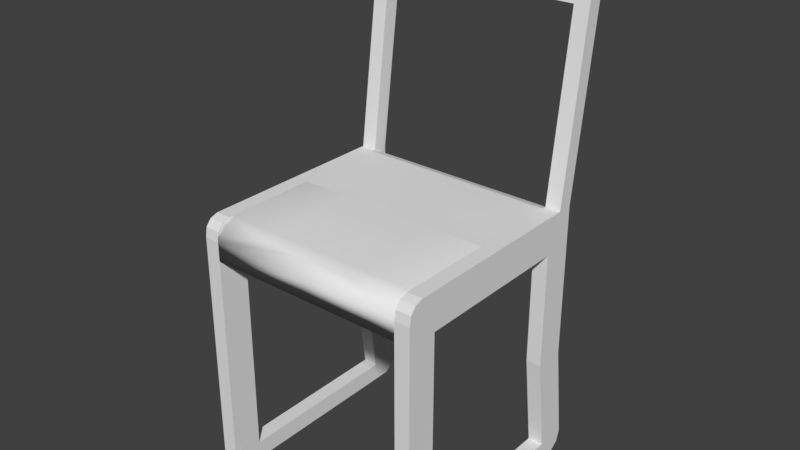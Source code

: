 # Source: Chair.blend  (saved by Blender 2.78.0; exported with 4.5.12 LTS)
import bpy
from mathutils import Matrix  # noqa: F401  (used for matrix-valued properties, if any)

bpy.ops.wm.read_factory_settings(use_empty=True)
scene = bpy.context.scene
scene.name = 'Scene'

# ---- collections
col_collection_1 = bpy.data.collections.new('Collection 1'); scene.collection.children.link(col_collection_1)

# ---- materials (node trees are filled in below, after node groups)
mat_sittex = bpy.data.materials.new('SitTex')
mat_sittex.alpha_threshold = 0.0
mat_sittex.use_transparent_shadow = False
mat_sittex.roughness = 0.5
mat_chairtex = bpy.data.materials.new('ChairTex')
mat_chairtex.alpha_threshold = 0.0
mat_chairtex.use_transparent_shadow = False
mat_chairtex.roughness = 0.5

# ---- material node trees

# ---- world
world_world = bpy.data.worlds.new('World'); scene.world = world_world
world_world.color = (0.05088, 0.05088, 0.05088)
world_world.use_sun_shadow = False
world_world.sun_shadow_jitter_overblur = 0.0
world_world.cycles.sampling_method = 'MANUAL'

# ---- meshes
me_base = bpy.data.meshes.new('Base')
me_base.from_pydata([(-101.3, 1300.0, 20.71), (-101.3, 1300.0, 420.7), (-101.3, 1500.0, 20.71), (-101.3, 1500.0, 420.7), (174.9, 1300.0, 20.71), (166.4, 1300.0, 393.1), (174.9, 1500.0, 20.71), (166.4, 1500.0, 393.1), (-101.3, -1500.0, 20.71), (-101.3, -1500.0, 420.7), (-101.3, -1300.0, 20.71), (-101.3, -1300.0, 420.7), (174.9, -1500.0, 20.71), (166.4, -1500.0, 393.5), (174.9, -1300.0, 20.71), (166.4, -1300.0, 393.5), (-101.3, 1300.0, 420.7), (-136.2, 1300.0, 2900.0), (-101.3, 1500.0, 420.7), (-136.2, 1500.0, 2900.0), (-82.2, 1300.0, 420.7), (-123.5, 1300.0, 2900.0), (-82.2, 1500.0, 420.7), (-123.5, 1500.0, 2900.0), (-101.3, -1500.0, 420.7), (-136.2, -1500.0, 2900.0), (-101.3, -1300.0, 420.7), (-136.2, -1300.0, 2900.0), (-82.2, -1500.0, 420.7), (-123.5, -1500.0, 2900.0), (-82.2, -1300.0, 420.7), (-123.5, -1300.0, 2900.0), (-130.2, -1300.0, 2321.0), (-136.2, -1300.0, 2900.0), (-130.2, 1300.0, 2321.0), (-136.2, 1300.0, 2900.0), (-111.2, -1300.0, 2321.0), (-123.5, -1300.0, 2900.0), (-111.2, 1300.0, 2321.0), (-123.5, 1300.0, 2900.0), (-82.18, 1300.0, -2479.0), (-79.21, 1300.0, -2279.0), (-82.18, 1500.0, -2479.0), (-79.21, 1500.0, -2279.0), (136.8, 1300.0, -2479.0), (136.8, 1300.0, -2279.0), (136.8, 1500.0, -2479.0), (136.8, 1500.0, -2279.0), (-82.18, -1500.0, -2479.0), (-79.21, -1500.0, -2279.0), (-82.18, -1300.0, -2479.0), (-79.21, -1300.0, -2279.0), (136.8, -1500.0, -2479.0), (136.8, -1500.0, -2279.0), (136.8, -1300.0, -2479.0), (136.8, -1300.0, -2279.0), (136.8, 1300.0, -2479.0), (136.8, 1300.0, 20.71), (136.8, 1500.0, -2479.0), (136.8, 1500.0, 20.71), (171.6, 1300.0, -2410.0), (174.9, 1300.0, 20.71), (171.6, 1500.0, -2410.0), (174.9, 1500.0, 20.71), (136.8, -1500.0, -2479.0), (136.8, -1500.0, 20.71), (136.8, -1300.0, -2479.0), (136.8, -1300.0, 20.71), (171.6, -1500.0, -2410.0), (174.9, -1500.0, 20.71), (171.6, -1300.0, -2410.0), (174.9, -1300.0, 20.71), (-112.9, 1300.0, -2404.0), (-101.3, 1300.0, 20.71), (-112.9, 1500.0, -2404.0), (-101.3, 1500.0, 20.71), (-82.18, 1300.0, -2479.0), (-63.16, 1300.0, 20.71), (-82.18, 1500.0, -2479.0), (-63.16, 1500.0, 20.71), (-112.9, -1500.0, -2404.0), (-101.3, -1500.0, 20.71), (-112.9, -1300.0, -2404.0), (-101.3, -1300.0, 20.71), (-82.18, -1500.0, -2479.0), (-63.16, -1500.0, 20.71), (-82.18, -1300.0, -2479.0), (-63.16, -1300.0, 20.71), (-101.3, -1400.0, 20.71), (-101.3, -1500.0, 220.7), (-101.3, -1400.0, 420.7), (-101.3, -1300.0, 220.7), (36.84, -1300.0, 20.71), (36.84, -1300.0, 420.7), (174.9, -1300.0, 220.7), (174.9, -1400.0, 20.71), (166.4, -1400.0, 393.5), (174.9, -1500.0, 220.7), (36.84, -1500.0, 20.71), (36.84, -1500.0, 420.7), (36.84, -1400.0, 420.7), (36.84, -1400.0, 20.71), (36.84, -1500.0, 220.7), (174.9, -1400.0, 220.7), (36.84, -1300.0, 220.7), (-101.3, -1400.0, 220.7), (156.5, -1300.0, 420.7), (161.1, -1500.0, 20.71), (161.1, -1300.0, 20.71), (156.5, -1500.0, 420.7), (156.5, -1400.0, 420.7), (161.1, -1400.0, 20.71), (161.1, -1500.0, 220.7), (161.1, -1300.0, 220.7), (-101.3, -1500.0, 323.6), (-101.3, -1300.0, 323.6), (173.1, -1300.0, 323.6), (173.1, -1500.0, 323.6), (36.84, -1500.0, 323.6), (173.1, -1400.0, 323.6), (36.84, -1300.0, 323.6), (-101.3, -1400.0, 323.6), (156.5, -1500.0, 323.6), (156.5, -1300.0, 323.6), (-101.3, 1400.0, 20.71), (-101.3, 1300.0, 220.7), (-101.3, 1400.0, 420.7), (-101.3, 1500.0, 220.7), (36.84, 1500.0, 20.71), (36.84, 1500.0, 420.7), (174.9, 1500.0, 220.7), (174.9, 1400.0, 20.71), (166.4, 1400.0, 393.1), (174.9, 1300.0, 220.7), (36.84, 1300.0, 20.71), (36.84, 1300.0, 420.7), (36.84, 1400.0, 420.7), (36.84, 1400.0, 20.71), (36.84, 1300.0, 220.7), (174.9, 1400.0, 220.7), (36.84, 1500.0, 220.7), (-101.3, 1400.0, 220.7), (-101.3, 1300.0, 320.7), (-101.3, 1500.0, 320.7), (173.0, 1500.0, 322.2), (173.0, 1300.0, 322.2), (36.84, 1300.0, 320.7), (173.0, 1400.0, 322.2), (36.84, 1500.0, 320.7), (-101.3, 1400.0, 320.7), (156.1, 1500.0, 420.7), (156.1, 1300.0, 20.71), (156.1, 1500.0, 20.71), (156.1, 1300.0, 420.7), (156.1, 1400.0, 420.7), (156.1, 1400.0, 20.71), (156.1, 1300.0, 220.7), (156.1, 1500.0, 220.7), (156.1, 1300.0, 320.7), (156.1, 1500.0, 320.7), (136.8, 1400.0, -2479.0), (136.8, 1300.0, -1229.0), (136.8, 1400.0, 20.71), (136.8, 1500.0, -1229.0), (155.9, 1500.0, -2479.0), (155.9, 1500.0, 20.71), (174.9, 1500.0, -1229.0), (171.6, 1400.0, -2410.0), (174.9, 1400.0, 20.71), (174.9, 1300.0, -1229.0), (155.9, 1300.0, -2479.0), (155.9, 1300.0, 20.71), (136.8, -1400.0, -2479.0), (136.8, -1500.0, -1229.0), (136.8, -1400.0, 20.71), (136.8, -1300.0, -1229.0), (155.9, -1300.0, -2479.0), (155.9, -1300.0, 20.71), (174.9, -1300.0, -1229.0), (171.6, -1400.0, -2410.0), (174.9, -1400.0, 20.71), (174.9, -1500.0, -1229.0), (155.9, -1500.0, -2479.0), (155.9, -1500.0, 20.71), (-112.9, 1400.0, -2404.0), (-101.3, 1300.0, -1229.0), (-101.3, 1400.0, 20.71), (-101.3, 1500.0, -1229.0), (-101.2, 1500.0, -2479.0), (-82.2, 1500.0, 20.71), (-63.16, 1500.0, -1229.0), (-82.18, 1400.0, -2479.0), (-63.16, 1400.0, 20.71), (-63.16, 1300.0, -1229.0), (-101.2, 1300.0, -2479.0), (-82.2, 1300.0, 20.71), (-112.9, -1400.0, -2404.0), (-101.3, -1500.0, -1229.0), (-101.3, -1400.0, 20.71), (-101.3, -1300.0, -1229.0), (-101.2, -1300.0, -2479.0), (-82.2, -1300.0, 20.71), (-63.16, -1300.0, -1229.0), (-82.18, -1400.0, -2479.0), (-63.16, -1400.0, 20.71), (-63.16, -1500.0, -1229.0), (-101.2, -1500.0, -2479.0), (-82.2, -1500.0, 20.71), (-82.2, -1400.0, 20.71), (-101.2, -1400.0, -2479.0), (-82.2, -1500.0, -1229.0), (-63.16, -1400.0, -1229.0), (-82.2, -1300.0, -1229.0), (-101.3, -1400.0, -1229.0), (-82.2, 1400.0, 20.71), (-101.2, 1400.0, -2479.0), (-82.2, 1300.0, -1229.0), (-63.16, 1400.0, -1229.0), (-82.2, 1500.0, -1229.0), (-101.3, 1400.0, -1229.0), (155.9, -1400.0, 20.71), (155.9, -1400.0, -2479.0), (155.9, -1500.0, -1229.0), (174.9, -1400.0, -1229.0), (155.9, -1300.0, -1229.0), (136.8, -1400.0, -1229.0), (155.9, 1400.0, 20.71), (155.9, 1400.0, -2479.0), (155.9, 1300.0, -1229.0), (174.9, 1400.0, -1229.0), (155.9, 1500.0, -1229.0), (136.8, 1400.0, -1229.0), (-117.2, -1300.0, -2280.0), (-79.15, -1300.0, -2280.0), (-79.15, -1500.0, -2280.0), (-117.2, -1500.0, -2280.0), (-98.2, -1500.0, -2280.0), (-79.15, -1400.0, -2280.0), (-98.2, -1300.0, -2280.0), (-117.2, -1400.0, -2280.0), (-117.2, 1500.0, -2279.0), (-79.13, 1500.0, -2279.0), (-79.13, 1300.0, -2279.0), (-117.2, 1300.0, -2279.0), (-98.18, 1300.0, -2279.0), (-79.13, 1400.0, -2279.0), (-98.18, 1500.0, -2279.0), (-117.2, 1400.0, -2279.0), (136.8, -1300.0, -2280.0), (174.9, -1300.0, -2280.0), (174.9, -1500.0, -2280.0), (136.8, -1500.0, -2280.0), (155.9, -1500.0, -2280.0), (174.9, -1400.0, -2280.0), (155.9, -1300.0, -2280.0), (136.8, -1400.0, -2280.0), (136.8, 1500.0, -2278.0), (174.9, 1500.0, -2278.0), (174.9, 1300.0, -2278.0), (136.8, 1300.0, -2278.0), (155.9, 1300.0, -2278.0), (174.9, 1400.0, -2278.0), (155.9, 1500.0, -2278.0), (136.8, 1400.0, -2278.0), (-137.8, -1500.0, 2817.0), (-137.8, -1300.0, 2817.0), (-118.8, -1300.0, 2817.0), (-118.8, -1500.0, 2817.0), (-137.8, 1300.0, 2817.0), (-137.8, 1500.0, 2817.0), (-118.8, 1500.0, 2817.0), (-118.8, 1300.0, 2817.0), (-138.6, 1300.0, 2869.0), (-136.2, 1400.0, 2900.0), (-129.9, 1500.0, 2921.0), (-123.5, 1400.0, 2900.0), (-129.9, 1300.0, 2921.0), (-138.6, -1500.0, 2869.0), (-136.2, -1400.0, 2900.0), (-129.9, -1300.0, 2921.0), (-123.5, -1400.0, 2900.0), (-129.9, -1500.0, 2921.0), (-138.6, -1300.0, 2869.0), (-119.6, -1300.0, 2869.0), (-119.6, -1500.0, 2869.0), (-128.3, -1500.0, 2817.0), (-118.8, -1400.0, 2817.0), (-128.3, -1300.0, 2817.0), (-137.8, -1400.0, 2817.0), (-138.6, 1500.0, 2869.0), (-119.6, 1500.0, 2869.0), (-119.6, 1300.0, 2869.0), (-128.3, 1300.0, 2817.0), (-118.8, 1400.0, 2817.0), (-128.3, 1500.0, 2817.0), (-137.8, 1400.0, 2817.0), (-129.9, -1400.0, 2921.0), (-129.1, -1500.0, 2869.0), (-119.6, -1400.0, 2869.0), (-129.1, -1300.0, 2869.0), (-138.6, -1400.0, 2869.0), (-129.9, 1400.0, 2921.0), (-129.1, 1300.0, 2869.0), (-119.6, 1400.0, 2869.0), (-129.1, 1500.0, 2869.0), (-138.6, 1400.0, 2869.0), (-130.2, -0.0004976, 2321.0), (-138.6, -1300.0, 2871.0), (-136.2, -0.0004976, 2900.0), (-138.6, 1300.0, 2871.0), (-120.7, 1300.0, 2321.0), (-129.9, 1300.0, 2921.0), (-119.5, 1300.0, 2871.0), (-111.2, -0.0004976, 2321.0), (-123.5, -0.0004976, 2900.0), (-119.5, -1300.0, 2871.0), (-120.7, -1300.0, 2321.0), (-129.9, -1300.0, 2921.0), (-129.9, -0.0004976, 2921.0), (-120.7, -0.0004976, 2321.0), (-129.0, -1300.0, 2871.0), (-119.5, -0.0004976, 2871.0), (-129.0, 1300.0, 2871.0), (-138.6, -0.0004976, 2871.0)], [], [(149, 126, 3, 143), (159, 150, 7, 144), (147, 132, 5, 145), (146, 135, 1, 142), (155, 131, 4, 151), (136, 126, 1, 135), (121, 90, 11, 115), (123, 106, 15, 116), (119, 96, 13, 117), (118, 99, 9, 114), (111, 95, 12, 107), (100, 90, 9, 99), (305, 273, 19, 289), (304, 274, 23, 290), (303, 275, 21, 291), (302, 276, 17, 272), (18, 22, 20, 16), (301, 273, 17, 276), (300, 278, 27, 282), (299, 279, 31, 283), (298, 280, 29, 284), (297, 281, 25, 277), (26, 30, 28, 24), (296, 278, 25, 281), (323, 308, 35, 309), (322, 311, 39, 312), (321, 314, 37, 315), (320, 317, 33, 307), (319, 313, 36, 316), (318, 308, 33, 317), (40, 41, 43, 42), (42, 43, 47, 46), (46, 47, 45, 44), (44, 45, 41, 40), (42, 46, 44, 40), (47, 43, 41, 45), (48, 49, 51, 50), (50, 51, 55, 54), (54, 55, 53, 52), (52, 53, 49, 48), (50, 54, 52, 48), (55, 51, 49, 53), (231, 162, 59, 163), (230, 165, 63, 166), (229, 168, 61, 169), (228, 171, 57, 161), (227, 167, 60, 170), (226, 162, 57, 171), (225, 174, 67, 175), (224, 177, 71, 178), (223, 180, 69, 181), (222, 183, 65, 173), (221, 179, 68, 182), (220, 174, 65, 183), (219, 186, 75, 187), (218, 189, 79, 190), (217, 192, 77, 193), (216, 195, 73, 185), (215, 191, 76, 194), (214, 186, 73, 195), (213, 198, 83, 199), (212, 201, 87, 202), (211, 204, 85, 205), (210, 207, 81, 197), (209, 203, 84, 206), (208, 198, 81, 207), (110, 100, 99, 109), (106, 93, 100, 110), (93, 11, 90, 100), (88, 101, 98, 8), (10, 92, 101, 88), (108, 14, 95, 111), (98, 102, 89, 8), (107, 112, 102, 98), (122, 109, 99, 118), (95, 103, 97, 12), (14, 94, 103, 95), (116, 15, 96, 119), (108, 113, 94, 14), (10, 91, 104, 92), (115, 11, 93, 120), (88, 105, 91, 10), (8, 89, 105, 88), (114, 9, 90, 121), (92, 104, 113, 108), (117, 13, 109, 122), (12, 97, 112, 107), (92, 108, 111, 101), (15, 106, 110, 96), (96, 110, 109, 13), (101, 111, 107, 98), (120, 93, 106, 123), (104, 120, 123, 113), (97, 117, 122, 112), (89, 114, 121, 105), (91, 115, 120, 104), (94, 116, 119, 103), (112, 122, 118, 102), (102, 118, 114, 89), (103, 119, 117, 97), (113, 123, 116, 94), (105, 121, 115, 91), (154, 136, 135, 153), (150, 129, 136, 154), (129, 3, 126, 136), (124, 137, 134, 0), (2, 128, 137, 124), (152, 6, 131, 155), (134, 138, 125, 0), (151, 156, 138, 134), (158, 153, 135, 146), (131, 139, 133, 4), (6, 130, 139, 131), (144, 7, 132, 147), (152, 157, 130, 6), (2, 127, 140, 128), (143, 3, 129, 148), (124, 141, 127, 2), (0, 125, 141, 124), (142, 1, 126, 149), (125, 142, 149, 141), (127, 143, 148, 140), (130, 144, 147, 139), (156, 158, 146, 138), (138, 146, 142, 125), (139, 147, 145, 133), (157, 159, 144, 130), (141, 149, 143, 127), (140, 148, 159, 157), (133, 145, 158, 156), (128, 140, 157, 152), (145, 5, 153, 158), (4, 133, 156, 151), (128, 152, 155, 137), (7, 150, 154, 132), (132, 154, 153, 5), (137, 155, 151, 134), (148, 129, 150, 159), (204, 208, 207, 85), (87, 201, 208, 204), (201, 83, 198, 208), (196, 209, 206, 80), (82, 200, 209, 196), (200, 86, 203, 209), (236, 210, 197, 235), (234, 205, 210, 236), (205, 85, 207, 210), (237, 211, 205, 234), (233, 202, 211, 237), (202, 87, 204, 211), (238, 212, 202, 233), (232, 199, 212, 238), (199, 83, 201, 212), (239, 213, 199, 232), (235, 197, 213, 239), (197, 81, 198, 213), (192, 214, 195, 77), (79, 189, 214, 192), (189, 75, 186, 214), (184, 215, 194, 72), (74, 188, 215, 184), (188, 78, 191, 215), (244, 216, 185, 243), (242, 193, 216, 244), (193, 77, 195, 216), (245, 217, 193, 242), (241, 190, 217, 245), (190, 79, 192, 217), (246, 218, 190, 241), (240, 187, 218, 246), (187, 75, 189, 218), (247, 219, 187, 240), (243, 185, 219, 247), (185, 73, 186, 219), (180, 220, 183, 69), (71, 177, 220, 180), (177, 67, 174, 220), (172, 221, 182, 64), (66, 176, 221, 172), (176, 70, 179, 221), (252, 222, 173, 251), (250, 181, 222, 252), (181, 69, 183, 222), (253, 223, 181, 250), (249, 178, 223, 253), (178, 71, 180, 223), (254, 224, 178, 249), (248, 175, 224, 254), (175, 67, 177, 224), (255, 225, 175, 248), (251, 173, 225, 255), (173, 65, 174, 225), (168, 226, 171, 61), (63, 165, 226, 168), (165, 59, 162, 226), (160, 227, 170, 56), (58, 164, 227, 160), (164, 62, 167, 227), (260, 228, 161, 259), (258, 169, 228, 260), (169, 61, 171, 228), (261, 229, 169, 258), (257, 166, 229, 261), (166, 63, 168, 229), (262, 230, 166, 257), (256, 163, 230, 262), (163, 59, 165, 230), (263, 231, 163, 256), (259, 161, 231, 263), (161, 57, 162, 231), (80, 235, 239, 196), (196, 239, 232, 82), (82, 232, 238, 200), (200, 238, 233, 86), (86, 233, 237, 203), (203, 237, 234, 84), (84, 234, 236, 206), (206, 236, 235, 80), (72, 243, 247, 184), (184, 247, 240, 74), (74, 240, 246, 188), (188, 246, 241, 78), (78, 241, 245, 191), (191, 245, 242, 76), (76, 242, 244, 194), (194, 244, 243, 72), (64, 251, 255, 172), (172, 255, 248, 66), (66, 248, 254, 176), (176, 254, 249, 70), (70, 249, 253, 179), (179, 253, 250, 68), (68, 250, 252, 182), (182, 252, 251, 64), (56, 259, 263, 160), (160, 263, 256, 58), (58, 256, 262, 164), (164, 262, 257, 62), (62, 257, 261, 167), (167, 261, 258, 60), (60, 258, 260, 170), (170, 260, 259, 56), (28, 267, 285, 264, 24), (30, 266, 286, 267, 28), (26, 265, 287, 266, 30), (24, 264, 288, 265, 26), (20, 271, 292, 268, 16), (22, 270, 293, 271, 20), (18, 269, 294, 270, 22), (16, 268, 295, 269, 18), (280, 296, 281, 29), (31, 279, 296, 280), (279, 27, 278, 296), (285, 297, 277, 264), (267, 284, 297, 285), (284, 29, 281, 297), (286, 298, 284, 267), (266, 283, 298, 286), (283, 31, 280, 298), (287, 299, 283, 266), (265, 282, 299, 287), (282, 27, 279, 299), (288, 300, 282, 265), (264, 277, 300, 288), (277, 25, 278, 300), (275, 301, 276, 21), (23, 274, 301, 275), (274, 19, 273, 301), (292, 302, 272, 268), (271, 291, 302, 292), (291, 21, 276, 302), (293, 303, 291, 271), (270, 290, 303, 293), (290, 23, 275, 303), (294, 304, 290, 270), (269, 289, 304, 294), (289, 19, 274, 304), (295, 305, 289, 269), (268, 272, 305, 295), (272, 17, 273, 305), (314, 318, 317, 37), (39, 311, 318, 314), (311, 35, 308, 318), (306, 319, 316, 32), (34, 310, 319, 306), (310, 38, 313, 319), (316, 320, 307, 32), (36, 315, 320, 316), (315, 37, 317, 320), (313, 321, 315, 36), (38, 312, 321, 313), (312, 39, 314, 321), (310, 322, 312, 38), (34, 309, 322, 310), (309, 35, 311, 322), (306, 323, 309, 34), (32, 307, 323, 306), (307, 33, 308, 323)])
_uv = me_base.uv_layers.new(name='UVMap')
_uv.uv.foreach_set('vector', [0.6755, 0.623, 0.6755, 0.5971, 0.7015, 0.5971, 0.7015, 0.623, 0.4045, 0.6756, 0.4045, 0.6496, 0.4072, 0.6567, 0.4089, 0.6752, 0.6755, 0.7268, 0.6755, 0.7083, 0.7015, 0.7083, 0.7015, 0.7268, 0.7374, 0.6756, 0.7374, 0.6496, 0.7733, 0.6496, 0.7733, 0.6756, 0.02599, 0.6806, 0.02599, 0.6757, 0.05198, 0.6757, 0.05198, 0.6806, 0.1819, 0.7116, 0.1819, 0.6757, 0.2079, 0.6757, 0.2079, 0.7116, 0.3116, 0.6748, 0.3116, 0.6496, 0.3376, 0.6496, 0.3376, 0.6748, 0.4464, 0.7147, 0.4464, 0.7399, 0.4438, 0.7329, 0.442, 0.7147, 0.1819, 0.7682, 0.1819, 0.7499, 0.2079, 0.7499, 0.2079, 0.7682, 0.5493, 0.6612, 0.5493, 0.636, 0.5851, 0.636, 0.5851, 0.6612, 0.07797, 0.6793, 0.07797, 0.6757, 0.104, 0.6757, 0.104, 0.6793, 0.13, 0.7116, 0.13, 0.6757, 0.1559, 0.6757, 0.1559, 0.7116, 0.4145, 0.7139, 0.4227, 0.7139, 0.4227, 0.7399, 0.4145, 0.7399, 0.9876, 0.01342, 0.9876, 0.0, 0.9892, 0.005301, 0.9901, 0.01346, 0.428, 0.662, 0.4199, 0.662, 0.4199, 0.636, 0.428, 0.636, 0.9827, 0.01342, 0.9827, 0.0, 0.9844, 0.005251, 0.9851, 0.01339, 0.2847, 0.7797, 0.2798, 0.7797, 0.2798, 0.7277, 0.2847, 0.7277, 0.428, 0.7139, 0.4227, 0.7139, 0.4227, 0.688, 0.428, 0.688, 0.2784, 0.7017, 0.2702, 0.7017, 0.2702, 0.6757, 0.2784, 0.6757, 0.9975, 0.01342, 0.9975, 0.0, 0.9991, 0.005301, 1.0, 0.01346, 0.4416, 0.662, 0.4334, 0.662, 0.4334, 0.636, 0.4416, 0.636, 0.9926, 0.6364, 0.9926, 0.6499, 0.9908, 0.6446, 0.9901, 0.6365, 0.8053, 0.7535, 0.8103, 0.7535, 0.8103, 0.8055, 0.8053, 0.8055, 0.2649, 0.7017, 0.2702, 0.7017, 0.2702, 0.7277, 0.2649, 0.7277, 0.9356, 0.3379, 0.9279, 0.3379, 0.9279, 6.345e-08, 0.9356, 0.0, 0.2624, 0.6888, 0.2624, 0.6757, 0.264, 0.681, 0.2649, 0.6888, 0.9226, 0.3379, 0.9148, 0.3379, 0.9148, 0.0, 0.9226, 0.0, 0.8277, 0.6626, 0.8277, 0.6496, 0.8294, 0.6548, 0.8301, 0.6626, 0.9777, 0.3379, 0.9752, 0.3379, 0.9752, 6.345e-08, 0.9777, 0.0, 0.9226, 0.3379, 0.9279, 0.3379, 0.9279, 0.6757, 0.9226, 0.6757, 0.3376, 0.8055, 0.3376, 0.7535, 0.3896, 0.7535, 0.3896, 0.8055, 0.104, 0.7427, 0.1559, 0.7435, 0.1559, 0.7997, 0.104, 0.7997, 0.8252, 0.7016, 0.7733, 0.7016, 0.7733, 0.6496, 0.8252, 0.6496, 0.5455, 0.7969, 0.4936, 0.7969, 0.4936, 0.7407, 0.5455, 0.7399, 0.5975, 0.7399, 0.5975, 0.7969, 0.5455, 0.7969, 0.5455, 0.7399, 0.05198, 0.8037, 0.05198, 0.7475, 0.104, 0.7475, 0.104, 0.8037, 0.3376, 0.7535, 0.3376, 0.8056, 0.2856, 0.8056, 0.2856, 0.7535, 0.26, 0.7327, 0.2079, 0.7319, 0.2079, 0.6757, 0.26, 0.6757, 0.4416, 0.8055, 0.3896, 0.8055, 0.3896, 0.7535, 0.4416, 0.7535, 0.26, 0.7896, 0.2079, 0.7896, 0.2079, 0.7334, 0.26, 0.7327, 0.4416, 0.7969, 0.4416, 0.7399, 0.4936, 0.7399, 0.4936, 0.7969, 0.05198, 0.7475, 0.05198, 0.8037, 0.0, 0.8037, 0.0, 0.7475, 0.3636, 0.3248, 0.3636, 0.6496, 0.3376, 0.6496, 0.3376, 0.3248, 0.9703, 0.3249, 0.9703, 0.6498, 0.9653, 0.6498, 0.9653, 0.3249, 0.6755, 0.2723, 0.6755, 0.5967, 0.6495, 0.5967, 0.6495, 0.2723, 0.9505, 0.3249, 0.9505, 2.379e-08, 0.9554, 0.0, 0.9554, 0.3249, 0.8252, 0.7275, 0.8074, 0.7275, 0.8074, 0.7016, 0.8252, 0.7016, 0.5926, 0.7139, 0.5876, 0.7139, 0.5876, 0.6879, 0.5926, 0.6879, 0.3116, 0.3248, 0.3116, 0.6496, 0.2856, 0.6496, 0.2856, 0.3248, 0.9604, 0.3249, 0.9604, 0.6498, 0.9554, 0.6498, 0.9554, 0.3249, 0.6235, 0.2726, 0.6235, 0.5971, 0.5975, 0.5971, 0.5975, 0.2726, 0.9406, 0.3249, 0.9406, 0.0, 0.9455, 0.0, 0.9455, 0.3249, 0.2075, 0.8209, 0.1897, 0.8209, 0.1897, 0.7949, 0.2075, 0.7949, 0.4329, 0.7139, 0.428, 0.7139, 0.428, 0.688, 0.4329, 0.688, 0.7275, 0.3248, 0.7275, 0.6496, 0.7015, 0.6496, 0.7015, 0.3248, 0.8989, 0.5978, 0.9011, 0.9226, 0.8962, 0.9227, 0.8939, 0.5978, 0.7795, 0.6489, 0.7795, 0.3244, 0.8054, 0.3244, 0.8054, 0.6489, 0.8867, 0.5978, 0.889, 0.2729, 0.8939, 0.2729, 0.8916, 0.5978, 0.2748, 0.7537, 0.2798, 0.7537, 0.2798, 0.7797, 0.2748, 0.7797, 0.2699, 0.7537, 0.2649, 0.7537, 0.2649, 0.7277, 0.2699, 0.7277, 0.7275, 0.3248, 0.7275, 0.0, 0.7535, 0.0, 0.7535, 0.3248, 0.8745, 0.5978, 0.8768, 0.9226, 0.8718, 0.9227, 0.8696, 0.5978, 0.7795, 3.173e-08, 0.7795, 0.3244, 0.7535, 0.3244, 0.7535, 3.173e-08, 0.8624, 0.5978, 0.8646, 0.2729, 0.8696, 0.2729, 0.8673, 0.5978, 0.4095, 0.662, 0.4145, 0.662, 0.4145, 0.688, 0.4095, 0.688, 0.5926, 0.6619, 0.5876, 0.6619, 0.5876, 0.6359, 0.5926, 0.6359, 0.13, 0.7427, 0.13, 0.7116, 0.1559, 0.7116, 0.1559, 0.7427, 0.104, 0.7427, 0.104, 0.7116, 0.13, 0.7116, 0.13, 0.7427, 0.104, 0.7116, 0.104, 0.6757, 0.13, 0.6757, 0.13, 0.7116, 0.07797, 0.7475, 0.07797, 0.7116, 0.104, 0.7116, 0.104, 0.7475, 0.05198, 0.7475, 0.05198, 0.7116, 0.07797, 0.7116, 0.07797, 0.7475, 0.05198, 0.6793, 0.05198, 0.6757, 0.07797, 0.6757, 0.07797, 0.6793, 0.5493, 0.7399, 0.5493, 0.688, 0.5851, 0.688, 0.5851, 0.7399, 0.517, 0.7399, 0.517, 0.688, 0.5493, 0.688, 0.5493, 0.7399, 0.5181, 0.6612, 0.5181, 0.636, 0.5493, 0.636, 0.5493, 0.6612, 0.7534, 0.7795, 0.8053, 0.7795, 0.8053, 0.8055, 0.7534, 0.8055, 0.7534, 0.7535, 0.8053, 0.7535, 0.8053, 0.7795, 0.7534, 0.7795, 0.1559, 0.7682, 0.1559, 0.7499, 0.1819, 0.7499, 0.1819, 0.7682, 0.4452, 0.636, 0.4452, 0.688, 0.4416, 0.688, 0.4416, 0.636, 0.5134, 0.636, 0.5134, 0.688, 0.4775, 0.688, 0.4775, 0.636, 0.5134, 0.7147, 0.5134, 0.7399, 0.4775, 0.7399, 0.4775, 0.7147, 0.3116, 0.7535, 0.3116, 0.7015, 0.3376, 0.7015, 0.3376, 0.7535, 0.2856, 0.7535, 0.2856, 0.7015, 0.3116, 0.7015, 0.3116, 0.7535, 0.2856, 0.6748, 0.2856, 0.6496, 0.3116, 0.6496, 0.3116, 0.6748, 0.4775, 0.636, 0.4775, 0.688, 0.4452, 0.688, 0.4452, 0.636, 0.5138, 0.6612, 0.5156, 0.643, 0.5181, 0.636, 0.5181, 0.6612, 0.5134, 0.7399, 0.5134, 0.688, 0.517, 0.688, 0.517, 0.7399, 0.05198, 0.7116, 0.05198, 0.6793, 0.07797, 0.6793, 0.07797, 0.7116, 0.1559, 0.7499, 0.1559, 0.7427, 0.1819, 0.7427, 0.1819, 0.7499, 0.1819, 0.7499, 0.1819, 0.7427, 0.2079, 0.7427, 0.2079, 0.7499, 0.07797, 0.7116, 0.07797, 0.6793, 0.104, 0.6793, 0.104, 0.7116, 0.4775, 0.7147, 0.4775, 0.7399, 0.4464, 0.7399, 0.4464, 0.7147, 0.4775, 0.688, 0.4775, 0.7147, 0.4464, 0.7147, 0.4452, 0.688, 0.5134, 0.688, 0.5138, 0.6612, 0.5181, 0.6612, 0.517, 0.688, 0.2856, 0.7015, 0.2856, 0.6748, 0.3116, 0.6748, 0.3116, 0.7015, 0.5134, 0.688, 0.5134, 0.7147, 0.4775, 0.7147, 0.4775, 0.688, 0.1559, 0.7949, 0.1559, 0.7682, 0.1819, 0.7682, 0.1819, 0.7949, 0.517, 0.688, 0.5181, 0.6612, 0.5493, 0.6612, 0.5493, 0.688, 0.5493, 0.688, 0.5493, 0.6612, 0.5851, 0.6612, 0.5851, 0.688, 0.1819, 0.7949, 0.1819, 0.7682, 0.2079, 0.7682, 0.2079, 0.7949, 0.4452, 0.688, 0.4464, 0.7147, 0.442, 0.7147, 0.4416, 0.688, 0.3116, 0.7015, 0.3116, 0.6748, 0.3376, 0.6748, 0.3376, 0.7015, 0.1819, 0.7426, 0.1819, 0.7116, 0.2079, 0.7116, 0.2079, 0.7426, 0.1559, 0.7426, 0.1559, 0.7116, 0.1819, 0.7116, 0.1819, 0.7426, 0.1559, 0.7116, 0.1559, 0.6757, 0.1819, 0.6757, 0.1819, 0.7116, 0.02599, 0.7475, 0.02599, 0.7116, 0.05198, 0.7116, 0.05198, 0.7475, 9.518e-08, 0.7475, 6.345e-08, 0.7116, 0.02599, 0.7116, 0.02599, 0.7475, 0.0, 0.6806, 0.0, 0.6757, 0.02599, 0.6757, 0.02599, 0.6806, 0.7374, 0.7535, 0.7374, 0.7016, 0.7733, 0.7016, 0.7733, 0.7535, 0.7064, 0.7535, 0.7064, 0.7016, 0.7374, 0.7016, 0.7374, 0.7535, 0.7064, 0.6756, 0.7064, 0.6496, 0.7374, 0.6496, 0.7374, 0.6756, 0.7534, 0.7795, 0.7015, 0.7795, 0.7015, 0.7535, 0.7534, 0.7535, 0.7534, 0.8055, 0.7015, 0.8055, 0.7015, 0.7795, 0.7534, 0.7795, 0.6495, 0.7268, 0.6495, 0.7083, 0.6755, 0.7083, 0.6755, 0.7268, 0.4045, 0.7535, 0.4045, 0.7016, 0.4094, 0.7016, 0.4094, 0.7535, 0.3376, 0.7535, 0.3376, 0.7016, 0.3735, 0.7016, 0.3735, 0.7535, 0.3376, 0.6756, 0.3376, 0.6496, 0.3735, 0.6496, 0.3735, 0.6756, 0.6755, 0.701, 0.6755, 0.649, 0.7015, 0.649, 0.7015, 0.701, 0.6495, 0.701, 0.6495, 0.649, 0.6755, 0.649, 0.6755, 0.701, 0.6495, 0.623, 0.6495, 0.5971, 0.6755, 0.5971, 0.6755, 0.623, 0.6495, 0.649, 0.6495, 0.623, 0.6755, 0.623, 0.6755, 0.649, 0.3376, 0.7016, 0.3376, 0.6756, 0.3735, 0.6756, 0.3735, 0.7016, 0.6495, 0.7532, 0.6495, 0.7268, 0.6755, 0.7268, 0.6755, 0.7532, 0.7064, 0.7016, 0.7064, 0.6756, 0.7374, 0.6756, 0.7374, 0.7016, 0.7374, 0.7016, 0.7374, 0.6756, 0.7733, 0.6756, 0.7733, 0.7016, 0.6755, 0.7532, 0.6755, 0.7268, 0.7015, 0.7268, 0.7015, 0.7532, 0.4045, 0.7016, 0.4045, 0.6756, 0.4089, 0.6752, 0.4094, 0.7016, 0.6755, 0.649, 0.6755, 0.623, 0.7015, 0.623, 0.7015, 0.649, 0.3735, 0.7016, 0.3735, 0.6756, 0.4045, 0.6756, 0.4045, 0.7016, 0.7015, 0.7016, 0.702, 0.6752, 0.7064, 0.6756, 0.7064, 0.7016, 0.3735, 0.7535, 0.3735, 0.7016, 0.4045, 0.7016, 0.4045, 0.7535, 0.702, 0.6752, 0.7037, 0.6567, 0.7064, 0.6496, 0.7064, 0.6756, 0.7015, 0.7535, 0.7015, 0.7016, 0.7064, 0.7016, 0.7064, 0.7535, 6.345e-08, 0.7116, 0.0, 0.6806, 0.02599, 0.6806, 0.02599, 0.7116, 0.6495, 0.7083, 0.6495, 0.701, 0.6755, 0.701, 0.6755, 0.7083, 0.6755, 0.7083, 0.6755, 0.701, 0.7015, 0.701, 0.7015, 0.7083, 0.02599, 0.7116, 0.02599, 0.6806, 0.05198, 0.6806, 0.05198, 0.7116, 0.3735, 0.6756, 0.3735, 0.6496, 0.4045, 0.6496, 0.4045, 0.6756, 0.5975, 0.6619, 0.5926, 0.6619, 0.5926, 0.6359, 0.5975, 0.6359, 0.5975, 0.6879, 0.5926, 0.6879, 0.5926, 0.6619, 0.5975, 0.6619, 0.5926, 0.6879, 0.5876, 0.6879, 0.5876, 0.6619, 0.5926, 0.6619, 0.24, 0.8156, 0.2595, 0.8156, 0.2595, 0.8416, 0.24, 0.8416, 0.24, 0.7896, 0.2595, 0.7896, 0.2595, 0.8156, 0.24, 0.8156, 0.4095, 0.636, 0.4145, 0.636, 0.4145, 0.662, 0.4095, 0.662, 0.8646, 0.871, 0.8624, 0.5978, 0.8673, 0.5978, 0.8696, 0.871, 0.8597, 0.871, 0.8574, 0.5977, 0.8624, 0.5978, 0.8646, 0.871, 0.8574, 0.5977, 0.8597, 0.2729, 0.8646, 0.2729, 0.8624, 0.5978, 0.8314, 0.2726, 0.8314, 0.0, 0.8574, 0.0, 0.8574, 0.2726, 0.8054, 0.2726, 0.8054, 3.173e-08, 0.8314, 0.0, 0.8314, 0.2726, 0.8054, 0.0, 0.8054, 0.3244, 0.7795, 0.3244, 0.7795, 3.173e-08, 0.8768, 0.3246, 0.8745, 0.5978, 0.8696, 0.5978, 0.8718, 0.3246, 0.8817, 0.3245, 0.8795, 0.5977, 0.8745, 0.5978, 0.8768, 0.3246, 0.8795, 0.5977, 0.8817, 0.9226, 0.8768, 0.9226, 0.8745, 0.5978, 0.6235, 0.8703, 0.6235, 0.5971, 0.6495, 0.5971, 0.6495, 0.8703, 0.5975, 0.8703, 0.5975, 0.5971, 0.6235, 0.5971, 0.6235, 0.8703, 0.7015, 0.3248, 0.7015, 7.932e-09, 0.7275, 0.0, 0.7275, 0.3248, 0.2748, 0.7537, 0.2699, 0.7537, 0.2699, 0.7277, 0.2748, 0.7277, 0.2748, 0.7797, 0.2699, 0.7797, 0.2699, 0.7537, 0.2748, 0.7537, 0.2699, 0.7797, 0.2649, 0.7797, 0.2649, 0.7537, 0.2699, 0.7537, 0.6819, 0.7791, 0.7014, 0.7791, 0.7014, 0.8051, 0.6819, 0.8051, 0.6819, 0.7532, 0.7014, 0.7532, 0.7014, 0.7791, 0.6819, 0.7791, 0.2748, 0.7277, 0.2798, 0.7277, 0.2798, 0.7537, 0.2748, 0.7537, 0.889, 0.8706, 0.8867, 0.5978, 0.8916, 0.5978, 0.8939, 0.8707, 0.884, 0.8706, 0.8817, 0.5977, 0.8867, 0.5978, 0.889, 0.8706, 0.8817, 0.5977, 0.884, 0.2729, 0.889, 0.2729, 0.8867, 0.5978, 0.8314, 0.3761, 0.8314, 0.6484, 0.8054, 0.6484, 0.8054, 0.3761, 0.8574, 0.3761, 0.8574, 0.6484, 0.8314, 0.6484, 0.8314, 0.3761, 0.7535, 0.6489, 0.7535, 0.3244, 0.7795, 0.3244, 0.7795, 0.6489, 0.9011, 0.3249, 0.8989, 0.5978, 0.8939, 0.5978, 0.8962, 0.3249, 0.9061, 0.3249, 0.9038, 0.5977, 0.8989, 0.5978, 0.9011, 0.3249, 0.9038, 0.5977, 0.9061, 0.9226, 0.9011, 0.9226, 0.8989, 0.5978, 0.8834, 0.2729, 0.8834, 0.0, 0.9094, 0.0, 0.9094, 0.2729, 0.8574, 0.2729, 0.8574, 0.0, 0.8834, 0.0, 0.8834, 0.2729, 0.7535, 0.3248, 0.7535, 0.6496, 0.7275, 0.6496, 0.7275, 0.3248, 0.4379, 0.7139, 0.4329, 0.7139, 0.4329, 0.688, 0.4379, 0.688, 0.4379, 0.7399, 0.4329, 0.7399, 0.4329, 0.7139, 0.4379, 0.7139, 0.4329, 0.7399, 0.428, 0.7399, 0.428, 0.7139, 0.4329, 0.7139, 0.2833, 0.7017, 0.2784, 0.7017, 0.2784, 0.6757, 0.2833, 0.6757, 0.2833, 0.7277, 0.2784, 0.7277, 0.2784, 0.7017, 0.2833, 0.7017, 0.2075, 0.8469, 0.1897, 0.8469, 0.1897, 0.8209, 0.2075, 0.8209, 0.9406, 0.5979, 0.9406, 0.3249, 0.9455, 0.3249, 0.9455, 0.5979, 0.9356, 0.5979, 0.9356, 0.3249, 0.9406, 0.3249, 0.9406, 0.5979, 0.9356, 0.3249, 0.9356, 0.0, 0.9406, 0.0, 0.9406, 0.3249, 0.6235, 0.0, 0.6235, 0.2726, 0.5975, 0.2726, 0.5975, 0.0, 0.6495, 0.0, 0.6495, 0.2726, 0.6235, 0.2726, 0.6235, 0.0, 0.6495, 0.2726, 0.6495, 0.5971, 0.6235, 0.5971, 0.6235, 0.2726, 0.9604, 0.05189, 0.9604, 0.3249, 0.9554, 0.3249, 0.9554, 0.05189, 0.9653, 0.05189, 0.9653, 0.3249, 0.9604, 0.3249, 0.9604, 0.05189, 0.9653, 0.3249, 0.9653, 0.6498, 0.9604, 0.6498, 0.9604, 0.3249, 0.3116, 0.05188, 0.3116, 0.3248, 0.2856, 0.3248, 0.2856, 0.05188, 0.3376, 0.05188, 0.3376, 0.3248, 0.3116, 0.3248, 0.3116, 0.05188, 0.3376, 0.3248, 0.3376, 0.6496, 0.3116, 0.6496, 0.3116, 0.3248, 0.5975, 0.7139, 0.5926, 0.7139, 0.5926, 0.6879, 0.5975, 0.6879, 0.5975, 0.7399, 0.5926, 0.7399, 0.5926, 0.7139, 0.5975, 0.7139, 0.5926, 0.7399, 0.5876, 0.7399, 0.5876, 0.7139, 0.5926, 0.7139, 0.4095, 0.7139, 0.4145, 0.7139, 0.4145, 0.7399, 0.4095, 0.7399, 0.4095, 0.688, 0.4145, 0.688, 0.4145, 0.7139, 0.4095, 0.7139, 0.8252, 0.7535, 0.8074, 0.7535, 0.8074, 0.7275, 0.8252, 0.7275, 0.9505, 0.5975, 0.9505, 0.3249, 0.9554, 0.3249, 0.9554, 0.5975, 0.9455, 0.5975, 0.9455, 0.3249, 0.9505, 0.3249, 0.9505, 0.5975, 0.9455, 0.3249, 0.9455, 7.932e-09, 0.9505, 2.379e-08, 0.9505, 0.3249, 0.6755, 0.0, 0.6755, 0.2723, 0.6495, 0.2723, 0.6495, 0.0, 0.7015, 0.0, 0.7015, 0.2723, 0.6755, 0.2723, 0.6755, 0.0, 0.7015, 0.2723, 0.7015, 0.5967, 0.6755, 0.5967, 0.6755, 0.2723, 0.9703, 0.05221, 0.9703, 0.3249, 0.9653, 0.3249, 0.9653, 0.05221, 0.9752, 0.05221, 0.9752, 0.3249, 0.9703, 0.3249, 0.9703, 0.05221, 0.9752, 0.3249, 0.9752, 0.6498, 0.9703, 0.6498, 0.9703, 0.3249, 0.3636, 0.0522, 0.3636, 0.3248, 0.3376, 0.3248, 0.3376, 0.0522, 0.3896, 0.0522, 0.3896, 0.3248, 0.3636, 0.3248, 0.3636, 0.0522, 0.3896, 0.3248, 0.3896, 0.6496, 0.3636, 0.6496, 0.3636, 0.3248, 0.24, 0.8416, 0.2079, 0.8416, 0.2079, 0.8156, 0.24, 0.8156, 0.24, 0.8156, 0.2079, 0.8156, 0.2079, 0.7896, 0.24, 0.7896, 0.8804, 0.2924, 0.8817, 0.3245, 0.8768, 0.3246, 0.8772, 0.2729, 0.8772, 0.2729, 0.8768, 0.3246, 0.8718, 0.3246, 0.8723, 0.2729, 0.8054, 0.3242, 0.8054, 0.2726, 0.8314, 0.2726, 0.8314, 0.3242, 0.8314, 0.3242, 0.8314, 0.2726, 0.8574, 0.2726, 0.8574, 0.3242, 0.8601, 0.9226, 0.8597, 0.871, 0.8646, 0.871, 0.8651, 0.9227, 0.8651, 0.9227, 0.8646, 0.871, 0.8696, 0.871, 0.8682, 0.9031, 0.6819, 0.8051, 0.6495, 0.8051, 0.6495, 0.7791, 0.6819, 0.7791, 0.6819, 0.7791, 0.6495, 0.7791, 0.6495, 0.7532, 0.6819, 0.7532, 0.9047, 0.2924, 0.9061, 0.3249, 0.9011, 0.3249, 0.9015, 0.2729, 0.9015, 0.2729, 0.9011, 0.3249, 0.8962, 0.3249, 0.8966, 0.2729, 0.8574, 0.3242, 0.8574, 0.3761, 0.8314, 0.3761, 0.8314, 0.3242, 0.8314, 0.3242, 0.8314, 0.3761, 0.8054, 0.3761, 0.8054, 0.3242, 0.8844, 0.9226, 0.884, 0.8706, 0.889, 0.8706, 0.8894, 0.9227, 0.8894, 0.9227, 0.889, 0.8706, 0.8939, 0.8707, 0.8926, 0.9031, 0.3376, 0.0, 0.3376, 0.05188, 0.3116, 0.05188, 0.3116, 0.0, 0.3116, 0.0, 0.3116, 0.05188, 0.2856, 0.05188, 0.2856, 0.0, 0.9653, 0.0, 0.9653, 0.05189, 0.9604, 0.05189, 0.9604, 0.0, 0.9604, 0.0, 0.9604, 0.05189, 0.9554, 0.05189, 0.9563, 0.01803, 0.1897, 0.8469, 0.1559, 0.8469, 0.1559, 0.8209, 0.1897, 0.8209, 0.1897, 0.8209, 0.1559, 0.8209, 0.1559, 0.7949, 0.1897, 0.7949, 0.9365, 0.6317, 0.9356, 0.5979, 0.9406, 0.5979, 0.9406, 0.6498, 0.9406, 0.6498, 0.9406, 0.5979, 0.9455, 0.5979, 0.9455, 0.6498, 0.3896, 0.0, 0.3896, 0.0522, 0.3636, 0.0522, 0.3636, 0.0, 0.3636, 0.0, 0.3636, 0.0522, 0.3376, 0.0522, 0.3376, 0.0, 0.9752, 0.0, 0.9752, 0.05221, 0.9703, 0.05221, 0.9703, 0.0, 0.9703, 0.0, 0.9703, 0.05221, 0.9653, 0.05221, 0.9662, 0.01803, 0.8074, 0.7535, 0.7733, 0.7535, 0.7733, 0.7275, 0.8074, 0.7275, 0.8074, 0.7275, 0.7733, 0.7275, 0.7733, 0.7016, 0.8074, 0.7016, 0.9464, 0.6317, 0.9455, 0.5975, 0.9505, 0.5975, 0.9505, 0.6498, 0.9505, 0.6498, 0.9505, 0.5975, 0.9554, 0.5975, 0.9554, 0.6498, 0.9951, 0.0, 0.995, 0.623, 0.9926, 0.623, 0.9901, 0.6231, 0.9901, 7.559e-05, 0.4416, 0.0, 0.4416, 0.6226, 0.4156, 0.6226, 0.3896, 0.6226, 0.3896, 8.055e-09, 0.9951, 0.6498, 0.9951, 0.02681, 0.9975, 0.02685, 1.0, 0.02688, 1.0, 0.6499, 0.4936, 0.6359, 0.4936, 0.01341, 0.5196, 0.01341, 0.5455, 0.01341, 0.5455, 0.6359, 0.9802, 0.6499, 0.9802, 0.02688, 0.9827, 0.02685, 0.9852, 0.02681, 0.9852, 0.6498, 0.4416, 0.636, 0.4416, 0.01341, 0.4676, 0.01341, 0.4936, 0.01341, 0.4936, 0.636, 0.9852, 0.6498, 0.9852, 0.02681, 0.9876, 0.02685, 0.9901, 0.02688, 0.9901, 0.6499, 0.5455, 0.6359, 0.5455, 0.01341, 0.5715, 0.01341, 0.5975, 0.01341, 0.5975, 0.6359, 0.4334, 0.662, 0.428, 0.662, 0.428, 0.636, 0.4334, 0.636, 0.4334, 0.688, 0.428, 0.688, 0.428, 0.662, 0.4334, 0.662, 0.2649, 0.6757, 0.2702, 0.6757, 0.2702, 0.7017, 0.2649, 0.7017, 0.9926, 0.623, 0.9926, 0.6364, 0.9901, 0.6365, 0.9901, 0.6231, 0.995, 0.623, 0.995, 0.6364, 0.9926, 0.6364, 0.9926, 0.623, 0.995, 0.6364, 0.9941, 0.6446, 0.9926, 0.6499, 0.9926, 0.6364, 0.4156, 0.6226, 0.4156, 0.636, 0.3896, 0.636, 0.3896, 0.6226, 0.4416, 0.6226, 0.4416, 0.636, 0.4156, 0.636, 0.4156, 0.6226, 0.4416, 0.688, 0.4334, 0.688, 0.4334, 0.662, 0.4416, 0.662, 0.9975, 0.02685, 0.9975, 0.01342, 1.0, 0.01346, 1.0, 0.02688, 0.9951, 0.02681, 0.9951, 0.01339, 0.9975, 0.01342, 0.9975, 0.02685, 0.9951, 0.01339, 0.9958, 0.005251, 0.9975, 0.0, 0.9975, 0.01342, 0.5196, 0.01341, 0.5196, 0.0, 0.5455, 0.0, 0.5455, 0.01341, 0.4936, 0.01341, 0.4936, 6.345e-08, 0.5196, 0.0, 0.5196, 0.01341, 0.2784, 0.7277, 0.2702, 0.7277, 0.2702, 0.7017, 0.2784, 0.7017, 0.4199, 0.662, 0.4145, 0.662, 0.4145, 0.636, 0.4199, 0.636, 0.4199, 0.688, 0.4145, 0.688, 0.4145, 0.662, 0.4199, 0.662, 0.428, 0.7399, 0.4227, 0.7399, 0.4227, 0.7139, 0.428, 0.7139, 0.9827, 0.02685, 0.9827, 0.01342, 0.9851, 0.01339, 0.9852, 0.02681, 0.9802, 0.02688, 0.9802, 0.01346, 0.9827, 0.01342, 0.9827, 0.02685, 0.9802, 0.01346, 0.9811, 0.005301, 0.9827, 0.0, 0.9827, 0.01342, 0.4676, 0.01341, 0.4676, 0.0, 0.4936, 0.0, 0.4936, 0.01341, 0.4416, 0.01341, 0.4416, 0.0, 0.4676, 0.0, 0.4676, 0.01341, 0.428, 0.688, 0.4199, 0.688, 0.4199, 0.662, 0.428, 0.662, 0.9876, 0.02685, 0.9876, 0.01342, 0.9901, 0.01346, 0.9901, 0.02688, 0.9852, 0.02681, 0.9852, 0.01339, 0.9876, 0.01342, 0.9876, 0.02685, 0.9852, 0.01339, 0.9859, 0.005251, 0.9876, 0.0, 0.9876, 0.01342, 0.5715, 0.01341, 0.5715, 0.0, 0.5975, 0.0, 0.5975, 0.01341, 0.5455, 0.01341, 0.5455, 6.345e-08, 0.5715, 0.0, 0.5715, 0.01341, 0.4145, 0.688, 0.4227, 0.688, 0.4227, 0.7139, 0.4145, 0.7139, 0.9148, 0.3379, 0.9094, 0.3379, 0.9094, 0.0, 0.9148, 0.0, 0.9148, 0.6757, 0.9094, 0.6757, 0.9094, 0.3379, 0.9148, 0.3379, 0.9226, 0.0, 0.9279, 6.345e-08, 0.9279, 0.3379, 0.9226, 0.3379, 0.9802, 0.3379, 0.9777, 0.3379, 0.9777, 0.0, 0.9802, 0.0, 0.9802, 0.6757, 0.9777, 0.6757, 0.9777, 0.3379, 0.9802, 0.3379, 0.9777, 0.6757, 0.9752, 0.6757, 0.9752, 0.3379, 0.9777, 0.3379, 0.8277, 0.8055, 0.8277, 0.6626, 0.8301, 0.6626, 0.8301, 0.8055, 0.8252, 0.8056, 0.8252, 0.6626, 0.8277, 0.6626, 0.8277, 0.8055, 0.8252, 0.6626, 0.8261, 0.6549, 0.8277, 0.6496, 0.8277, 0.6626, 3.173e-08, 0.3379, 0.1428, 0.3379, 0.1428, 0.6757, 6.345e-08, 0.6757, 0.0, 3.173e-08, 0.1428, 0.0, 0.1428, 0.3379, 3.173e-08, 0.3379, 0.9226, 0.6757, 0.9148, 0.6757, 0.9148, 0.3379, 0.9226, 0.3379, 0.2624, 0.8317, 0.2624, 0.6888, 0.2649, 0.6888, 0.2649, 0.8317, 0.26, 0.8317, 0.26, 0.6887, 0.2624, 0.6888, 0.2624, 0.8317, 0.26, 0.6887, 0.2607, 0.681, 0.2624, 0.6757, 0.2624, 0.6888, 0.2856, 0.3379, 0.1428, 0.3379, 0.1428, 3.173e-08, 0.2856, 0.0, 0.2856, 0.6757, 0.1428, 0.6757, 0.1428, 0.3379, 0.2856, 0.3379, 0.9356, 0.6757, 0.9279, 0.6757, 0.9279, 0.3379, 0.9356, 0.3379])
me_base.materials.append(mat_sittex)
me_base.use_remesh_preserve_volume = False
me_base.use_remesh_preserve_attributes = False
me_base.use_mirror_vertex_groups = False
me_base.update()
me_sit = bpy.data.meshes.new('Sit')
me_sit.from_pydata([(-100.0, -100.0, -113.8), (-93.03, -100.0, 64.52), (-100.0, 100.0, -113.8), (-93.03, 100.0, 64.52), (100.0, -100.0, -113.8), (93.03, -100.0, 64.52), (100.0, 100.0, -113.8), (93.03, 100.0, 64.52), (-100.0, -2.119e-07, -113.8), (-100.0, -100.0, -13.8), (-93.03, -2.119e-07, 64.52), (-100.0, 100.0, -13.8), (2.119e-07, 100.0, -113.8), (2.119e-07, 100.0, 86.2), (100.0, 100.0, -13.8), (100.0, -2.119e-07, -113.8), (93.03, -2.119e-07, 64.52), (100.0, -100.0, -13.8), (2.119e-07, -100.0, -113.8), (2.119e-07, -100.0, 86.2), (2.119e-07, -2.119e-07, 86.2), (2.119e-07, -2.119e-07, -13.66), (2.119e-07, -100.0, -13.8), (100.0, -2.119e-07, -13.8), (2.119e-07, 100.0, -13.8), (-100.0, -2.119e-07, -13.8), (-100.0, -100.0, 12.37), (-93.03, 50.0, 64.52), (82.36, 100.0, 86.2), (93.03, -50.0, 64.52), (-82.36, -100.0, 86.2), (-93.03, -50.0, 64.52), (-100.0, 100.0, 12.37), (-82.36, 100.0, 86.2), (100.0, 100.0, 12.37), (93.03, 50.0, 64.52), (100.0, -100.0, 12.37), (82.36, -100.0, 86.2), (2.119e-07, -50.0, 86.2), (2.119e-07, 50.0, 86.2), (82.81, -2.119e-07, 86.2), (-82.81, -2.119e-07, 86.2), (-50.0, -100.0, -13.8), (50.0, -100.0, -13.8), (2.119e-07, -100.0, 36.2), (50.0, 100.0, -13.8), (-50.0, 100.0, -13.8), (2.119e-07, 100.0, 36.2), (-82.36, 100.0, 12.37), (82.36, -100.0, 12.37), (-82.81, 50.0, 86.2), (82.81, 50.0, 86.2), (82.81, -50.0, 86.2), (-82.81, -50.0, 86.2), (-82.36, -100.0, 12.37), (82.36, 100.0, 12.37), (-100.0, -50.0, -113.8), (-50.0, 100.0, -113.8), (100.0, 50.0, -113.8), (50.0, -100.0, -113.8), (-100.0, 50.0, -113.8), (50.0, 100.0, -113.8), (100.0, -50.0, -113.8), (-50.0, -100.0, -113.8), (2.119e-07, -50.0, -13.66), (2.119e-07, 50.0, -13.66), (-50.0, -2.119e-07, -13.66), (50.0, -2.119e-07, -13.66), (50.0, 50.0, -13.66), (-50.0, 50.0, -13.66), (-50.0, -50.0, -13.66), (50.0, -50.0, -13.66)], [], [(32, 27, 3), (55, 28, 7, 34), (36, 29, 5), (54, 30, 1, 26), (71, 62, 4, 59), (53, 31, 1, 30), (52, 38, 19, 37), (51, 39, 20, 40), (50, 27, 10, 41), (70, 64, 18, 63), (69, 65, 21, 66), (68, 58, 15, 67), (18, 22, 42, 9, 0, 63), (4, 17, 43, 22, 18, 59), (49, 37, 19, 44), (15, 23, 17, 4, 62), (6, 14, 23, 15, 58), (34, 7, 35), (12, 24, 45, 14, 6, 61), (2, 11, 46, 24, 12, 57), (48, 33, 13, 47), (8, 25, 11, 2, 60), (0, 9, 25, 8, 56), (26, 1, 31), (9, 26, 31, 10, 25), (46, 48, 47, 24), (11, 32, 48, 46), (32, 3, 33, 48), (14, 34, 35, 16, 23), (43, 49, 44, 22), (17, 36, 49, 43), (36, 5, 37, 49), (39, 50, 41, 20), (13, 33, 50, 39), (33, 3, 27, 50), (35, 51, 40, 16), (7, 28, 51, 35), (28, 13, 39, 51), (29, 52, 37, 5), (16, 40, 52, 29), (40, 20, 38, 52), (38, 53, 30, 19), (20, 41, 53, 38), (41, 10, 31, 53), (42, 54, 26, 9), (22, 44, 54, 42), (44, 19, 30, 54), (23, 16, 29, 36, 17), (45, 55, 34, 14), (24, 47, 55, 45), (47, 13, 28, 55), (25, 10, 27, 32, 11), (65, 68, 67, 21), (12, 61, 68, 65), (61, 6, 58, 68), (60, 69, 66, 8), (2, 57, 69, 60), (57, 12, 65, 69), (56, 70, 63, 0), (8, 66, 70, 56), (66, 21, 64, 70), (64, 71, 59, 18), (21, 67, 71, 64), (67, 15, 62, 71)])
me_sit.polygons.foreach_set('use_smooth', [0, 0, 1, 0, 0, 0, 1, 1, 0, 0, 0, 0, 0, 0, 0, 1, 1, 1, 0, 0, 0, 0, 0, 0, 0, 0, 0, 0, 1, 0, 0, 0, 0, 0, 0, 1, 1, 1, 1, 1, 1, 0, 0, 0, 0, 0, 0, 1, 0, 0, 0, 0, 0, 0, 0, 0, 0, 0, 0, 0, 0, 0, 0, 0])
_uv = me_sit.uv_layers.new(name='UVMap')
_uv.uv.foreach_set('vector', [0.7908, 0.0, 0.7031, 0.08339, 0.7031, 1.272e-08, 0.4554, 0.02941, 0.3326, 0.02941, 0.3687, 0.01162, 0.4554, 3.817e-08, 0.7475, 0.3336, 0.6598, 0.417, 0.6598, 0.3336, 0.2098, 0.3042, 0.3326, 0.3042, 0.2966, 0.3219, 0.2098, 0.3336, 0.4491, 0.5837, 0.2825, 0.6671, 0.2762, 0.6671, 0.2762, 0.5837, 0.6653, 0.2502, 0.7031, 0.2502, 0.7031, 0.3336, 0.6652, 0.3336, 0.2762, 0.417, 0.1381, 0.417, 0.1381, 0.3336, 0.2755, 0.3336, 0.2762, 0.5837, 0.1381, 0.5837, 0.1381, 0.5003, 0.2762, 0.5003, 0.6653, 0.08339, 0.7031, 0.08339, 0.7031, 0.1668, 0.6653, 0.1668, 0.4491, 0.417, 0.4491, 0.5003, 0.2762, 0.5003, 0.2762, 0.417, 0.6219, 0.7505, 0.6219, 0.6671, 0.7053, 0.6671, 0.7053, 0.7505, 0.1569, 0.6671, 0.3138, 0.6671, 0.3138, 0.7505, 0.1569, 0.7505, 2.545e-08, 0.1668, 0.1663, 0.1668, 0.1663, 0.2502, 0.1663, 0.3336, 5.09e-08, 0.3336, 3.817e-08, 0.2502, 0.0, 2.545e-08, 0.1663, 0.0, 0.1663, 0.08339, 0.1663, 0.1668, 2.545e-08, 0.1668, 1.272e-08, 0.08339, 0.2098, 0.02941, 0.3326, 0.02941, 0.3326, 0.1668, 0.2495, 0.1668, 0.7909, 0.5003, 0.9567, 0.5003, 0.9567, 0.6671, 0.7909, 0.6671, 0.7909, 0.5837, 0.7909, 0.3336, 0.9567, 0.3336, 0.9567, 0.5003, 0.7909, 0.5003, 0.7909, 0.417, 0.7475, 0.6671, 0.6598, 0.6671, 0.6598, 0.5837, 0.6652, 0.1668, 0.4989, 0.1668, 0.4989, 0.08339, 0.4989, 1.272e-08, 0.6652, 0.0, 0.6652, 0.08339, 0.6652, 0.3336, 0.4989, 0.3336, 0.4989, 0.2502, 0.4989, 0.1668, 0.6652, 0.1668, 0.6652, 0.2502, 0.4554, 0.3042, 0.3326, 0.3042, 0.3326, 0.1668, 0.4158, 0.1668, 1.0, 0.1668, 0.8342, 0.1668, 0.8342, 1.272e-08, 1.0, 0.0, 1.0, 0.08339, 1.0, 0.3336, 0.8342, 0.3336, 0.8342, 0.1668, 1.0, 0.1668, 1.0, 0.2502, 0.7908, 0.3336, 0.7031, 0.3336, 0.7031, 0.2502, 0.8342, 0.3336, 0.7908, 0.3336, 0.7031, 0.2502, 0.7031, 0.1668, 0.8342, 0.1668, 0.4989, 0.2502, 0.4554, 0.3042, 0.4158, 0.1668, 0.4989, 0.1668, 0.4989, 0.3336, 0.4554, 0.3336, 0.4554, 0.3042, 0.4989, 0.2502, 0.4554, 0.3336, 0.3687, 0.3219, 0.3326, 0.3042, 0.4554, 0.3042, 0.7909, 0.6671, 0.7475, 0.6671, 0.6598, 0.5837, 0.6598, 0.5003, 0.7909, 0.5003, 0.1663, 0.08339, 0.2098, 0.02941, 0.2495, 0.1668, 0.1663, 0.1668, 0.1663, 0.0, 0.2098, 0.0, 0.2098, 0.02941, 0.1663, 0.08339, 0.2098, 0.0, 0.2966, 0.01162, 0.3326, 0.02941, 0.2098, 0.02941, 0.1381, 0.5837, 0.0, 0.5837, 0.0, 0.5003, 0.1381, 0.5003, 0.1381, 0.6671, 0.0007436, 0.6671, 0.0, 0.5837, 0.1381, 0.5837, 0.6652, 1.272e-08, 0.7031, 1.272e-08, 0.7031, 0.08339, 0.6653, 0.08339, 0.6598, 0.5837, 0.622, 0.5837, 0.622, 0.5003, 0.6598, 0.5003, 0.6598, 0.6671, 0.6219, 0.6671, 0.622, 0.5837, 0.6598, 0.5837, 0.2755, 0.6671, 0.1381, 0.6671, 0.1381, 0.5837, 0.2762, 0.5837, 0.6598, 0.417, 0.622, 0.417, 0.6219, 0.3336, 0.6598, 0.3336, 0.6598, 0.5003, 0.622, 0.5003, 0.622, 0.417, 0.6598, 0.417, 0.2762, 0.5003, 0.1381, 0.5003, 0.1381, 0.417, 0.2762, 0.417, 0.1381, 0.417, 0.0, 0.417, 0.0007435, 0.3336, 0.1381, 0.3336, 0.1381, 0.5003, 0.0, 0.5003, 0.0, 0.417, 0.1381, 0.417, 0.6653, 0.1668, 0.7031, 0.1668, 0.7031, 0.2502, 0.6653, 0.2502, 0.1663, 0.2502, 0.2098, 0.3042, 0.2098, 0.3336, 0.1663, 0.3336, 0.1663, 0.1668, 0.2495, 0.1668, 0.2098, 0.3042, 0.1663, 0.2502, 0.2495, 0.1668, 0.3326, 0.1668, 0.3326, 0.3042, 0.2098, 0.3042, 0.7909, 0.5003, 0.6598, 0.5003, 0.6598, 0.417, 0.7475, 0.3336, 0.7909, 0.3336, 0.4989, 0.08339, 0.4554, 0.02941, 0.4554, 3.817e-08, 0.4989, 1.272e-08, 0.4989, 0.1668, 0.4158, 0.1668, 0.4554, 0.02941, 0.4989, 0.08339, 0.4158, 0.1668, 0.3326, 0.1668, 0.3326, 0.02941, 0.4554, 0.02941, 0.8342, 0.1668, 0.7031, 0.1668, 0.7031, 0.08339, 0.7908, 0.0, 0.8342, 0.0, 0.3138, 0.7505, 0.3138, 0.6671, 0.3972, 0.6671, 0.3972, 0.7505, 0.4491, 0.5003, 0.4491, 0.417, 0.6219, 0.417, 0.6219, 0.5003, 0.4491, 0.417, 0.4491, 0.3336, 0.4554, 0.3336, 0.6219, 0.417, 0.1569, 0.8339, 1.591e-08, 0.8339, 7.953e-09, 0.7505, 0.1569, 0.7505, 0.4491, 0.6671, 0.4491, 0.5837, 0.6219, 0.5837, 0.4554, 0.6671, 0.4491, 0.5837, 0.4491, 0.5003, 0.6219, 0.5003, 0.6219, 0.5837, 0.2825, 0.3336, 0.4491, 0.417, 0.2762, 0.417, 0.2762, 0.3336, 0.1569, 0.7505, 7.953e-09, 0.7505, 0.0, 0.6671, 0.1569, 0.6671, 0.3972, 0.7505, 0.3972, 0.6671, 0.4806, 0.6671, 0.4806, 0.7505, 0.4491, 0.5003, 0.4491, 0.5837, 0.2762, 0.5837, 0.2762, 0.5003, 0.4806, 0.7505, 0.4806, 0.6671, 0.5639, 0.6671, 0.5639, 0.7505, 0.1569, 0.7505, 0.3138, 0.7505, 0.3138, 0.8339, 0.1569, 0.8339])
me_sit.materials.append(mat_chairtex)
me_sit.use_remesh_preserve_volume = False
me_sit.use_remesh_preserve_attributes = False
me_sit.use_mirror_vertex_groups = False
me_sit.update()

# ---- objects
ob_chairbase = bpy.data.objects.new('ChairBase', me_base)
ob_sitbase = bpy.data.objects.new('SitBase', me_sit)

# ---- transforms, parenting, visibility, modifiers, constraints
ob_chairbase.location = (-2.322e-07, -1.427e-07, 50.5)
ob_chairbase.rotation_euler = (0.0, 0.0, -1.571)
ob_chairbase.scale = (0.1754, 0.01667, 0.02037)
ob_chairbase.lock_location = (True, False, False)
ob_chairbase.lineart.crease_threshold = 0.0
ob_sitbase.parent = ob_chairbase
ob_sitbase.matrix_parent_inverse = Matrix(((-2.741e-07, -6.271, -1.776e-15, -8.948e-07), (75.0, -3.278e-06, 0.0, 1.741e-05), (0.0, 0.0, 54.0, -2160.0), (0.0, 0.0, 0.0, 1.0)))
ob_sitbase.location = (-4.75e-06, -5.875, 44.6)
ob_sitbase.rotation_euler = (1.035e-09, 1.035e-09, -1.571)
ob_sitbase.scale = (0.2202, 0.1733, 0.03704)
ob_sitbase.lock_location = (False, True, True)
ob_sitbase.lineart.crease_threshold = 0.0

# ---- collection membership
col_collection_1.objects.link(ob_chairbase)
col_collection_1.objects.link(ob_sitbase)

# ---- scene / render settings (as saved in the file)
scene.frame_start = 1; scene.frame_end = 250; scene.frame_set(1)
scene.render.engine = 'BLENDER_EEVEE_NEXT'
scene.render.resolution_percentage = 50
scene.render.dither_intensity = 0.0
scene.cycles.use_denoising = False
scene.cycles.samples = 128
scene.cycles.sampling_pattern = 'TABULATED_SOBOL'
scene.cycles.light_sampling_threshold = 0.0
scene.cycles.use_adaptive_sampling = False
scene.cycles.use_light_tree = False
scene.cycles.blur_glossy = 0.0
scene.cycles.sample_clamp_indirect = 0.0
scene.view_settings.view_transform = 'Standard'
scene.unit_settings.scale_length = 0.01
bpy.context.view_layer.update()

# ---- added for rendering (the .blend has no active camera and no usable light): camera, sun
cam_auto = bpy.data.cameras.new('AutoCamera')
cam_auto.lens = 50.0
cam_auto.sensor_width = 36.0
cam_auto.clip_end = 2155.7
ob_auto_camera = bpy.data.objects.new('AutoCamera', cam_auto)
scene.collection.objects.link(ob_auto_camera)
ob_auto_camera.location = (122.832, -150.583, 153.262)
ob_auto_camera.rotation_euler = (1.09748, -7.21219e-08, 0.694738)
scene.camera = ob_auto_camera
light_auto_sun = bpy.data.lights.new('AutoSun', 'SUN')
light_auto_sun.energy = 3.0
light_auto_sun.angle = 0.0523599
ob_auto_sun = bpy.data.objects.new('AutoSun', light_auto_sun)
scene.collection.objects.link(ob_auto_sun)
ob_auto_sun.rotation_euler = (0.872665, 0.174533, 0.523599)
bpy.context.view_layer.update()
